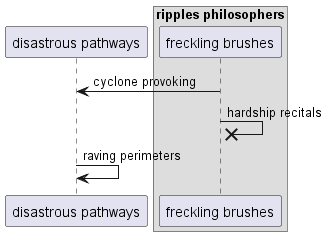

The diagram above was rendered by PlantUML. Its source (embedded in the PNG):
@startuml
participant "disastrous pathways" as 0
box "ripples philosophers"
participant "freckling brushes" as 1
end box
1 -> 0: cyclone provoking
1 ->x 1: hardship recitals
0 -> 0: raving perimeters
@enduml